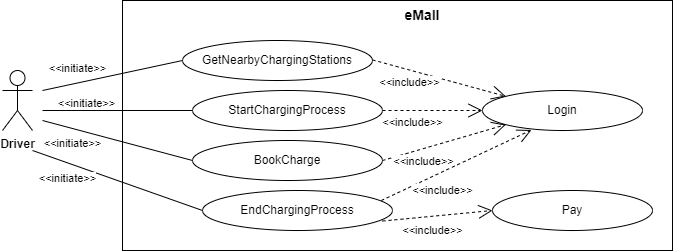

The diagram above was exported from draw.io. Its source (the exported page's mxGraphModel, read from the mxfile embedded in the PNG):
<mxGraphModel dx="941" dy="704" grid="1" gridSize="10" guides="1" tooltips="1" connect="1" arrows="1" fold="1" page="1" pageScale="1" pageWidth="827" pageHeight="1169" math="0" shadow="0">
  <root>
    <mxCell id="0" />
    <mxCell id="1" parent="0" />
    <mxCell id="RaMuNb1sQ09z27ELOok9-1" value="&lt;b&gt;Driver&lt;/b&gt;" style="shape=umlActor;verticalLabelPosition=bottom;verticalAlign=top;html=1;outlineConnect=0;" parent="1" vertex="1">
      <mxGeometry x="110" y="100" width="30" height="60" as="geometry" />
    </mxCell>
    <mxCell id="3MDQ2X1A65rFgZRbguon-2" value="" style="rounded=0;whiteSpace=wrap;html=1;" parent="1" vertex="1">
      <mxGeometry x="230" y="30" width="550" height="250" as="geometry" />
    </mxCell>
    <mxCell id="3MDQ2X1A65rFgZRbguon-3" value="GetNearbyChargingStations" style="ellipse;whiteSpace=wrap;html=1;" parent="1" vertex="1">
      <mxGeometry x="290" y="70" width="190" height="40" as="geometry" />
    </mxCell>
    <mxCell id="3MDQ2X1A65rFgZRbguon-9" value="" style="endArrow=none;html=1;rounded=0;entryX=0;entryY=0.5;entryDx=0;entryDy=0;" parent="1" target="3MDQ2X1A65rFgZRbguon-3" edge="1">
      <mxGeometry relative="1" as="geometry">
        <mxPoint x="150" y="120" as="sourcePoint" />
        <mxPoint x="310" y="129.5" as="targetPoint" />
      </mxGeometry>
    </mxCell>
    <mxCell id="3MDQ2X1A65rFgZRbguon-10" value="&amp;lt;&amp;lt;initiate&amp;gt;&amp;gt;" style="edgeLabel;html=1;align=center;verticalAlign=middle;resizable=0;points=[];" parent="3MDQ2X1A65rFgZRbguon-9" vertex="1" connectable="0">
      <mxGeometry x="-0.5121" y="-1" relative="1" as="geometry">
        <mxPoint y="-16" as="offset" />
      </mxGeometry>
    </mxCell>
    <mxCell id="3MDQ2X1A65rFgZRbguon-11" value="StartChargingProcess" style="ellipse;whiteSpace=wrap;html=1;" parent="1" vertex="1">
      <mxGeometry x="300" y="120" width="190" height="40" as="geometry" />
    </mxCell>
    <mxCell id="3MDQ2X1A65rFgZRbguon-12" value="" style="endArrow=none;html=1;rounded=0;entryX=0;entryY=0.5;entryDx=0;entryDy=0;" parent="1" target="3MDQ2X1A65rFgZRbguon-11" edge="1">
      <mxGeometry relative="1" as="geometry">
        <mxPoint x="150" y="140" as="sourcePoint" />
        <mxPoint x="330" y="179.5" as="targetPoint" />
      </mxGeometry>
    </mxCell>
    <mxCell id="3MDQ2X1A65rFgZRbguon-13" value="&amp;lt;&amp;lt;initiate&amp;gt;&amp;gt;" style="edgeLabel;html=1;align=center;verticalAlign=middle;resizable=0;points=[];" parent="3MDQ2X1A65rFgZRbguon-12" vertex="1" connectable="0">
      <mxGeometry x="-0.5121" y="-1" relative="1" as="geometry">
        <mxPoint x="6" y="-9" as="offset" />
      </mxGeometry>
    </mxCell>
    <mxCell id="3MDQ2X1A65rFgZRbguon-14" value="BookCharge" style="ellipse;whiteSpace=wrap;html=1;" parent="1" vertex="1">
      <mxGeometry x="300" y="170" width="190" height="40" as="geometry" />
    </mxCell>
    <mxCell id="3MDQ2X1A65rFgZRbguon-15" value="" style="endArrow=none;html=1;rounded=0;entryX=0;entryY=0.5;entryDx=0;entryDy=0;" parent="1" target="3MDQ2X1A65rFgZRbguon-14" edge="1">
      <mxGeometry relative="1" as="geometry">
        <mxPoint x="150" y="150" as="sourcePoint" />
        <mxPoint x="340" y="229.5" as="targetPoint" />
      </mxGeometry>
    </mxCell>
    <mxCell id="3MDQ2X1A65rFgZRbguon-16" value="&amp;lt;&amp;lt;initiate&amp;gt;&amp;gt;" style="edgeLabel;html=1;align=center;verticalAlign=middle;resizable=0;points=[];" parent="3MDQ2X1A65rFgZRbguon-15" vertex="1" connectable="0">
      <mxGeometry x="-0.5121" y="-1" relative="1" as="geometry">
        <mxPoint x="-7" y="12" as="offset" />
      </mxGeometry>
    </mxCell>
    <mxCell id="3MDQ2X1A65rFgZRbguon-26" value="&amp;lt;&amp;lt;include&amp;gt;&amp;gt;" style="endArrow=open;endSize=12;dashed=1;html=1;rounded=0;entryX=0;entryY=0;entryDx=0;entryDy=0;" parent="1" target="3MDQ2X1A65rFgZRbguon-27" edge="1">
      <mxGeometry x="-0.3931" y="-12" width="160" relative="1" as="geometry">
        <mxPoint x="480" y="89.41" as="sourcePoint" />
        <mxPoint x="640" y="89.41" as="targetPoint" />
        <mxPoint as="offset" />
      </mxGeometry>
    </mxCell>
    <mxCell id="3MDQ2X1A65rFgZRbguon-27" value="Login" style="ellipse;whiteSpace=wrap;html=1;" parent="1" vertex="1">
      <mxGeometry x="590" y="120" width="160" height="40" as="geometry" />
    </mxCell>
    <mxCell id="3MDQ2X1A65rFgZRbguon-28" value="&amp;lt;&amp;lt;include&amp;gt;&amp;gt;" style="endArrow=open;endSize=12;dashed=1;html=1;rounded=0;entryX=0;entryY=0.5;entryDx=0;entryDy=0;exitX=1;exitY=0.5;exitDx=0;exitDy=0;" parent="1" source="3MDQ2X1A65rFgZRbguon-11" target="3MDQ2X1A65rFgZRbguon-27" edge="1">
      <mxGeometry x="-0.3931" y="-12" width="160" relative="1" as="geometry">
        <mxPoint x="490" y="153.60999999999996" as="sourcePoint" />
        <mxPoint x="628.0788233726885" y="190.00459889723692" as="targetPoint" />
        <mxPoint as="offset" />
      </mxGeometry>
    </mxCell>
    <mxCell id="3MDQ2X1A65rFgZRbguon-29" value="&amp;lt;&amp;lt;include&amp;gt;&amp;gt;" style="endArrow=open;endSize=12;dashed=1;html=1;rounded=0;entryX=0;entryY=1;entryDx=0;entryDy=0;exitX=1;exitY=0.5;exitDx=0;exitDy=0;" parent="1" source="3MDQ2X1A65rFgZRbguon-14" target="3MDQ2X1A65rFgZRbguon-27" edge="1">
      <mxGeometry x="-0.3931" y="-12" width="160" relative="1" as="geometry">
        <mxPoint x="530" y="149.99999999999997" as="sourcePoint" />
        <mxPoint x="668.0788233726885" y="186.39459889723693" as="targetPoint" />
        <mxPoint as="offset" />
      </mxGeometry>
    </mxCell>
    <mxCell id="8IDvZwSL3MO5v8E9YQms-1" value="&lt;b&gt;&lt;font style=&quot;font-size: 14px;&quot;&gt;eMall&lt;/font&gt;&lt;/b&gt;" style="text;html=1;strokeColor=none;fillColor=none;align=center;verticalAlign=middle;whiteSpace=wrap;rounded=0;" parent="1" vertex="1">
      <mxGeometry x="500" y="30" width="60" height="30" as="geometry" />
    </mxCell>
    <mxCell id="BZrQCwL6YySgs9d5jP68-1" value="EndChargingProcess" style="ellipse;whiteSpace=wrap;html=1;" parent="1" vertex="1">
      <mxGeometry x="310" y="220" width="190" height="40" as="geometry" />
    </mxCell>
    <mxCell id="BZrQCwL6YySgs9d5jP68-2" value="&amp;lt;&amp;lt;include&amp;gt;&amp;gt;" style="endArrow=open;endSize=12;dashed=1;html=1;rounded=0;exitX=0.941;exitY=0.251;exitDx=0;exitDy=0;entryX=0.306;entryY=0.987;entryDx=0;entryDy=0;entryPerimeter=0;exitPerimeter=0;" parent="1" source="BZrQCwL6YySgs9d5jP68-1" target="3MDQ2X1A65rFgZRbguon-27" edge="1">
      <mxGeometry x="-0.2808" y="-17" width="160" relative="1" as="geometry">
        <mxPoint x="530" y="200" as="sourcePoint" />
        <mxPoint x="613.4314575050762" y="204.14213562373095" as="targetPoint" />
        <mxPoint as="offset" />
      </mxGeometry>
    </mxCell>
    <mxCell id="BZrQCwL6YySgs9d5jP68-3" value="" style="endArrow=none;html=1;rounded=0;entryX=0;entryY=0.5;entryDx=0;entryDy=0;" parent="1" target="BZrQCwL6YySgs9d5jP68-1" edge="1">
      <mxGeometry relative="1" as="geometry">
        <mxPoint x="140" y="180" as="sourcePoint" />
        <mxPoint x="280" y="230" as="targetPoint" />
      </mxGeometry>
    </mxCell>
    <mxCell id="BZrQCwL6YySgs9d5jP68-4" value="&amp;lt;&amp;lt;initiate&amp;gt;&amp;gt;" style="edgeLabel;html=1;align=center;verticalAlign=middle;resizable=0;points=[];" parent="BZrQCwL6YySgs9d5jP68-3" vertex="1" connectable="0">
      <mxGeometry x="-0.5121" y="-1" relative="1" as="geometry">
        <mxPoint x="-7" y="12" as="offset" />
      </mxGeometry>
    </mxCell>
    <mxCell id="BZrQCwL6YySgs9d5jP68-5" value="Pay" style="ellipse;whiteSpace=wrap;html=1;" parent="1" vertex="1">
      <mxGeometry x="600" y="220" width="160" height="40" as="geometry" />
    </mxCell>
    <mxCell id="BZrQCwL6YySgs9d5jP68-6" value="&amp;lt;&amp;lt;include&amp;gt;&amp;gt;" style="endArrow=open;endSize=12;dashed=1;html=1;rounded=0;exitX=1;exitY=0.5;exitDx=0;exitDy=0;entryX=0;entryY=0.5;entryDx=0;entryDy=0;" parent="1" target="BZrQCwL6YySgs9d5jP68-5" edge="1">
      <mxGeometry x="-0.1155" y="-14" width="160" relative="1" as="geometry">
        <mxPoint x="490" y="250.52" as="sourcePoint" />
        <mxPoint x="628.96" y="170.00000000000003" as="targetPoint" />
        <mxPoint as="offset" />
      </mxGeometry>
    </mxCell>
  </root>
</mxGraphModel>